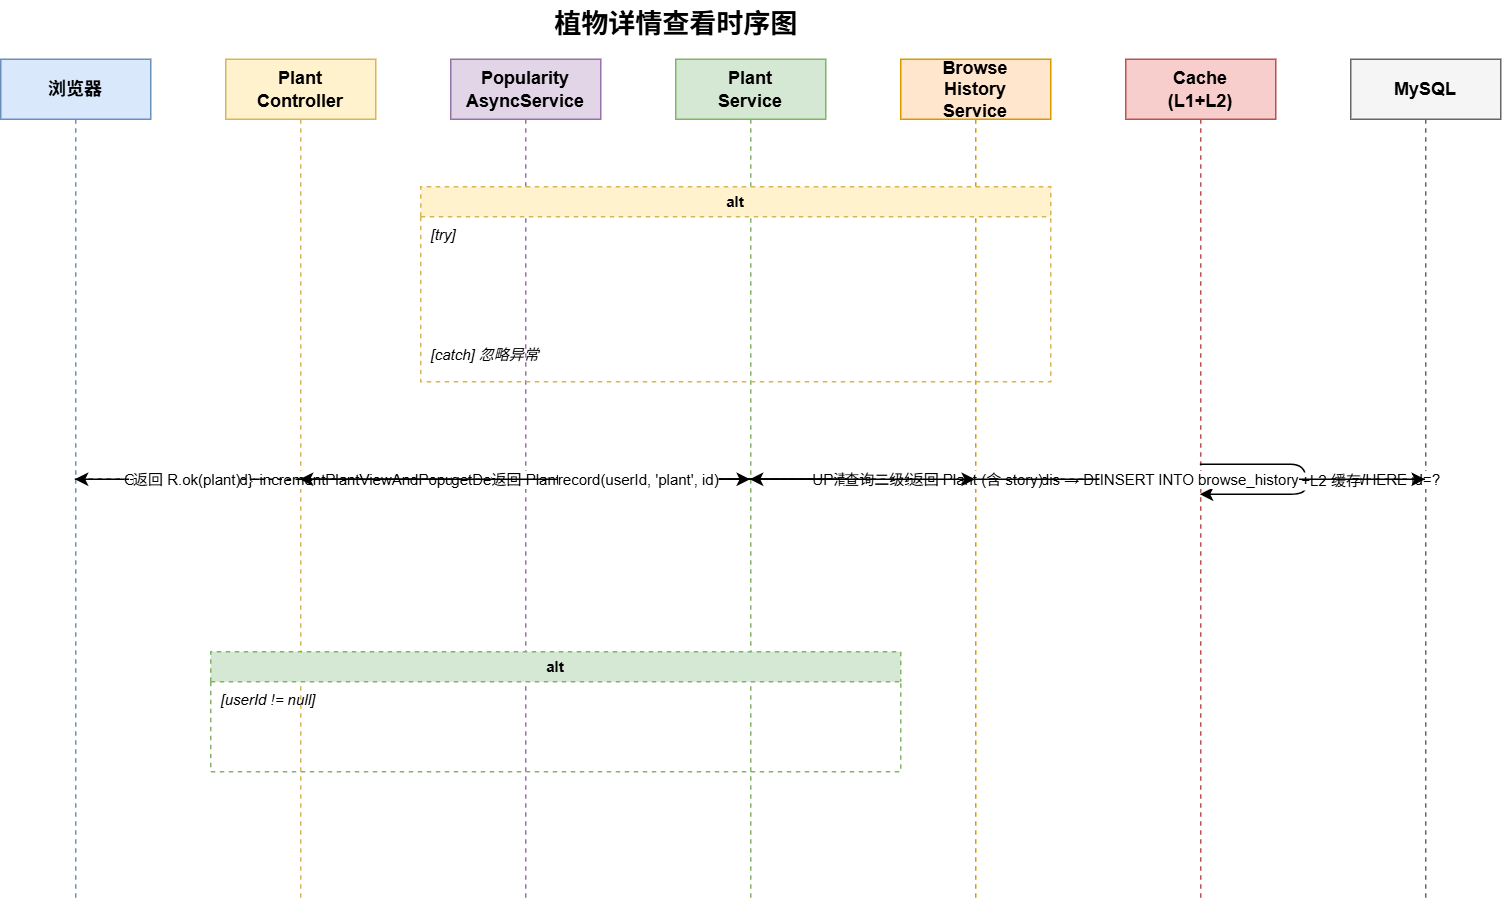

The diagram above was exported from draw.io. Its source (the exported page's mxGraphModel, read from the mxfile embedded in the PNG):
<mxGraphModel dx="1136" dy="627" grid="1" gridSize="10" guides="1" tooltips="1" connect="1" arrows="1" fold="1" page="1" pageScale="1" pageWidth="1100" pageHeight="700" math="0" shadow="0">
  <root>
    <mxCell id="0" />
    <mxCell id="1" parent="0" />
    <mxCell id="title" parent="1" style="text;html=1;fontSize=18;fontStyle=1;align=center;" value="植物详情查看时序图" vertex="1">
      <mxGeometry height="30" width="300" x="350" y="10" as="geometry" />
    </mxCell>
    <mxCell id="p1" parent="1" style="shape=umlLifeline;perimeter=lifelinePerimeter;whiteSpace=wrap;html=1;container=0;fillColor=#dae8fc;strokeColor=#6c8ebf;size=40;" value="&lt;b&gt;浏览器&lt;/b&gt;" vertex="1">
      <mxGeometry height="560" width="100" x="50" y="50" as="geometry" />
    </mxCell>
    <mxCell id="p2" parent="1" style="shape=umlLifeline;perimeter=lifelinePerimeter;whiteSpace=wrap;html=1;container=0;fillColor=#fff2cc;strokeColor=#d6b656;size=40;" value="&lt;b&gt;Plant&lt;br&gt;Controller&lt;/b&gt;" vertex="1">
      <mxGeometry height="560" width="100" x="200" y="50" as="geometry" />
    </mxCell>
    <mxCell id="p3" parent="1" style="shape=umlLifeline;perimeter=lifelinePerimeter;whiteSpace=wrap;html=1;container=0;fillColor=#e1d5e7;strokeColor=#9673a6;size=40;" value="&lt;b&gt;Popularity&lt;br&gt;AsyncService&lt;/b&gt;" vertex="1">
      <mxGeometry height="560" width="100" x="350" y="50" as="geometry" />
    </mxCell>
    <mxCell id="p4" parent="1" style="shape=umlLifeline;perimeter=lifelinePerimeter;whiteSpace=wrap;html=1;container=0;fillColor=#d5e8d4;strokeColor=#82b366;size=40;" value="&lt;b&gt;Plant&lt;br&gt;Service&lt;/b&gt;" vertex="1">
      <mxGeometry height="560" width="100" x="500" y="50" as="geometry" />
    </mxCell>
    <mxCell id="p5" parent="1" style="shape=umlLifeline;perimeter=lifelinePerimeter;whiteSpace=wrap;html=1;container=0;fillColor=#ffe6cc;strokeColor=#d79b00;size=40;" value="&lt;b&gt;Browse&lt;br&gt;History&lt;br&gt;Service&lt;/b&gt;" vertex="1">
      <mxGeometry height="560" width="100" x="650" y="50" as="geometry" />
    </mxCell>
    <mxCell id="p6" parent="1" style="shape=umlLifeline;perimeter=lifelinePerimeter;whiteSpace=wrap;html=1;container=0;fillColor=#f8cecc;strokeColor=#b85450;size=40;" value="&lt;b&gt;Cache&lt;br&gt;(L1+L2)&lt;/b&gt;" vertex="1">
      <mxGeometry height="560" width="100" x="800" y="50" as="geometry" />
    </mxCell>
    <mxCell id="p7" parent="1" style="shape=umlLifeline;perimeter=lifelinePerimeter;whiteSpace=wrap;html=1;container=0;fillColor=#f5f5f5;strokeColor=#666;size=40;" value="&lt;b&gt;MySQL&lt;/b&gt;" vertex="1">
      <mxGeometry height="560" width="100" x="950" y="50" as="geometry" />
    </mxCell>
    <mxCell id="m1" edge="1" parent="1" source="p1" style="html=1;fontSize=10;" target="p2" value="GET /api/plants/{id}">
      <mxGeometry relative="1" as="geometry">
        <mxPoint y="120" as="sourcePoint" />
        <mxPoint y="120" as="targetPoint" />
      </mxGeometry>
    </mxCell>
    <mxCell id="alt1" parent="1" style="swimlane;startSize=20;fillColor=#fff2cc;strokeColor=#d6b656;fontSize=10;dashed=1;" value="alt" vertex="1">
      <mxGeometry height="130" width="420" x="330" y="135" as="geometry" />
    </mxCell>
    <mxCell id="alt1_guard" parent="alt1" style="text;fontSize=10;fontStyle=2;" value="[try]" vertex="1">
      <mxGeometry height="20" width="40" x="5" y="20" as="geometry" />
    </mxCell>
    <mxCell id="alt1_else" parent="alt1" style="text;fontSize=10;fontStyle=2;" value="[catch] 忽略异常" vertex="1">
      <mxGeometry height="20" width="100" x="5" y="100" as="geometry" />
    </mxCell>
    <mxCell id="m2" edge="1" parent="1" source="p2" style="html=1;fontSize=10;" target="p3" value="incrementPlantViewAndPopularity(id) @Async">
      <mxGeometry relative="1" as="geometry">
        <mxPoint y="170" as="sourcePoint" />
        <mxPoint y="170" as="targetPoint" />
      </mxGeometry>
    </mxCell>
    <mxCell id="m3" edge="1" parent="1" source="p3" style="html=1;fontSize=10;" target="p7" value="UPDATE plants SET view_count+1, popularity+3">
      <mxGeometry relative="1" as="geometry">
        <mxPoint y="200" as="sourcePoint" />
        <mxPoint y="200" as="targetPoint" />
      </mxGeometry>
    </mxCell>
    <mxCell id="m3b" edge="1" parent="1" source="p3" style="html=1;fontSize=10;" target="p6" value="清除缓存">
      <mxGeometry relative="1" as="geometry">
        <mxPoint y="230" as="sourcePoint" />
        <mxPoint y="230" as="targetPoint" />
      </mxGeometry>
    </mxCell>
    <mxCell id="m4" edge="1" parent="1" source="p2" style="html=1;fontSize=10;" target="p4" value="getDetailWithStory(id)">
      <mxGeometry relative="1" as="geometry">
        <mxPoint y="290" as="sourcePoint" />
        <mxPoint y="290" as="targetPoint" />
      </mxGeometry>
    </mxCell>
    <mxCell id="m5" edge="1" parent="1" source="p4" style="html=1;fontSize=10;" target="p6" value="查询二级缓存: Caffeine → Redis → DB">
      <mxGeometry relative="1" as="geometry">
        <mxPoint y="320" as="sourcePoint" />
        <mxPoint y="320" as="targetPoint" />
      </mxGeometry>
    </mxCell>
    <mxCell id="m6" edge="1" parent="1" source="p6" style="html=1;fontSize=10;" target="p7" value="SELECT * FROM plants WHERE id=?">
      <mxGeometry relative="1" as="geometry">
        <mxPoint y="350" as="sourcePoint" />
        <mxPoint y="350" as="targetPoint" />
      </mxGeometry>
    </mxCell>
    <mxCell id="m7" edge="1" parent="1" source="p7" style="html=1;fontSize=10;dashed=1;" target="p6" value="返回 Plant">
      <mxGeometry relative="1" as="geometry">
        <mxPoint y="370" as="sourcePoint" />
        <mxPoint y="370" as="targetPoint" />
      </mxGeometry>
    </mxCell>
    <mxCell id="m8" edge="1" parent="1" source="p6" style="html=1;fontSize=10;" target="p6" value="写入 L1+L2 缓存">
      <mxGeometry relative="1" as="geometry">
        <mxPoint y="390" as="sourcePoint" />
        <mxPoint y="390" as="targetPoint" />
      </mxGeometry>
    </mxCell>
    <mxCell id="m9" edge="1" parent="1" source="p6" style="html=1;fontSize=10;dashed=1;" target="p4" value="返回 Plant (含 story)">
      <mxGeometry relative="1" as="geometry">
        <mxPoint y="410" as="sourcePoint" />
        <mxPoint y="410" as="targetPoint" />
      </mxGeometry>
    </mxCell>
    <mxCell id="m10" edge="1" parent="1" source="p4" style="html=1;fontSize=10;dashed=1;" target="p2" value="返回 Plant">
      <mxGeometry relative="1" as="geometry">
        <mxPoint y="430" as="sourcePoint" />
        <mxPoint y="430" as="targetPoint" />
      </mxGeometry>
    </mxCell>
    <mxCell id="alt2" parent="1" style="swimlane;startSize=20;fillColor=#d5e8d4;strokeColor=#82b366;fontSize=10;dashed=1;" value="alt" vertex="1">
      <mxGeometry height="80" width="460" x="190" y="445" as="geometry" />
    </mxCell>
    <mxCell id="alt2_guard" parent="alt2" style="text;fontSize=10;fontStyle=2;" value="[userId != null]" vertex="1">
      <mxGeometry height="20" width="100" x="5" y="20" as="geometry" />
    </mxCell>
    <mxCell id="m11" edge="1" parent="1" source="p2" style="html=1;fontSize=10;" target="p5" value="record(userId, 'plant', id)">
      <mxGeometry relative="1" as="geometry">
        <mxPoint y="480" as="sourcePoint" />
        <mxPoint y="480" as="targetPoint" />
      </mxGeometry>
    </mxCell>
    <mxCell id="m12" edge="1" parent="1" source="p5" style="html=1;fontSize=10;" target="p7" value="INSERT INTO browse_history">
      <mxGeometry relative="1" as="geometry">
        <mxPoint y="500" as="sourcePoint" />
        <mxPoint y="500" as="targetPoint" />
      </mxGeometry>
    </mxCell>
    <mxCell id="m13" edge="1" parent="1" source="p2" style="html=1;fontSize=10;dashed=1;" target="p1" value="返回 R.ok(plant)">
      <mxGeometry relative="1" as="geometry">
        <mxPoint y="550" as="sourcePoint" />
        <mxPoint y="550" as="targetPoint" />
      </mxGeometry>
    </mxCell>
  </root>
</mxGraphModel>